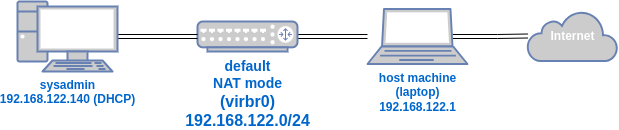

The diagram above was exported from draw.io. Its source (the exported page's mxGraphModel, read from the mxfile embedded in the PNG):
<mxGraphModel dx="778" dy="346" grid="1" gridSize="10" guides="1" tooltips="1" connect="1" arrows="1" fold="1" page="1" pageScale="1" pageWidth="850" pageHeight="1100" math="0" shadow="0">
  <root>
    <mxCell id="0" />
    <mxCell id="1" parent="0" />
    <mxCell id="B2Sd-DAxUur6uQaUz-YY-6" style="edgeStyle=orthogonalEdgeStyle;shape=link;rounded=0;orthogonalLoop=1;jettySize=auto;html=1;exitX=1;exitY=0.5;exitDx=0;exitDy=0;exitPerimeter=0;" edge="1" parent="1" source="B2Sd-DAxUur6uQaUz-YY-1" target="B2Sd-DAxUur6uQaUz-YY-5">
      <mxGeometry relative="1" as="geometry" />
    </mxCell>
    <mxCell id="B2Sd-DAxUur6uQaUz-YY-1" value="&lt;b&gt;&lt;font style=&quot;font-size: 14px;&quot;&gt;default&lt;/font&gt;&lt;/b&gt;&lt;div&gt;&lt;span style=&quot;font-size: 14px;&quot;&gt;&lt;b&gt;NAT mode&lt;br&gt;&lt;/b&gt;&lt;/span&gt;&lt;div&gt;&lt;b&gt;&lt;font size=&quot;3&quot;&gt;(virbr0)&lt;/font&gt;&lt;/b&gt;&lt;/div&gt;&lt;/div&gt;&lt;div&gt;&lt;b&gt;&lt;font size=&quot;3&quot;&gt;192.168.122.0/24&lt;/font&gt;&lt;/b&gt;&lt;/div&gt;" style="fontColor=#0066CC;verticalAlign=top;verticalLabelPosition=bottom;labelPosition=center;align=center;html=1;outlineConnect=0;fillColor=#CCCCCC;strokeColor=#6881B3;gradientColor=none;gradientDirection=north;strokeWidth=2;shape=mxgraph.networks.router;" vertex="1" parent="1">
      <mxGeometry x="340" y="200" width="100" height="30" as="geometry" />
    </mxCell>
    <mxCell id="B2Sd-DAxUur6uQaUz-YY-4" style="edgeStyle=orthogonalEdgeStyle;shape=link;rounded=0;orthogonalLoop=1;jettySize=auto;html=1;exitX=1;exitY=0.5;exitDx=0;exitDy=0;exitPerimeter=0;" edge="1" parent="1" source="B2Sd-DAxUur6uQaUz-YY-3" target="B2Sd-DAxUur6uQaUz-YY-1">
      <mxGeometry relative="1" as="geometry" />
    </mxCell>
    <mxCell id="B2Sd-DAxUur6uQaUz-YY-3" value="&lt;b&gt;sysadmin&lt;/b&gt;&lt;div&gt;&lt;b&gt;192.168.122.140 (DHCP)&lt;/b&gt;&lt;br&gt;&lt;/div&gt;" style="fontColor=#0066CC;verticalAlign=top;verticalLabelPosition=bottom;labelPosition=center;align=center;html=1;outlineConnect=0;fillColor=#CCCCCC;strokeColor=#6881B3;gradientColor=none;gradientDirection=north;strokeWidth=2;shape=mxgraph.networks.pc;" vertex="1" parent="1">
      <mxGeometry x="160" y="180" width="100" height="70" as="geometry" />
    </mxCell>
    <mxCell id="B2Sd-DAxUur6uQaUz-YY-8" style="edgeStyle=orthogonalEdgeStyle;shape=link;rounded=0;orthogonalLoop=1;jettySize=auto;html=1;exitX=0.85;exitY=0.5;exitDx=0;exitDy=0;exitPerimeter=0;" edge="1" parent="1" source="B2Sd-DAxUur6uQaUz-YY-5" target="B2Sd-DAxUur6uQaUz-YY-7">
      <mxGeometry relative="1" as="geometry" />
    </mxCell>
    <mxCell id="B2Sd-DAxUur6uQaUz-YY-5" value="&lt;b&gt;host machine&lt;/b&gt;&lt;div&gt;&lt;b&gt;(laptop)&lt;/b&gt;&lt;/div&gt;&lt;div&gt;&lt;b&gt;192.168.122.1&lt;/b&gt;&lt;/div&gt;" style="fontColor=#0066CC;verticalAlign=top;verticalLabelPosition=bottom;labelPosition=center;align=center;html=1;outlineConnect=0;fillColor=#CCCCCC;strokeColor=#6881B3;gradientColor=none;gradientDirection=north;strokeWidth=2;shape=mxgraph.networks.laptop;" vertex="1" parent="1">
      <mxGeometry x="510" y="187.5" width="100" height="55" as="geometry" />
    </mxCell>
    <mxCell id="B2Sd-DAxUur6uQaUz-YY-7" value="&lt;b&gt;Internet&lt;/b&gt;" style="html=1;outlineConnect=0;fillColor=#CCCCCC;strokeColor=#6881B3;gradientColor=none;gradientDirection=north;strokeWidth=2;shape=mxgraph.networks.cloud;fontColor=#ffffff;" vertex="1" parent="1">
      <mxGeometry x="670" y="189.5" width="90" height="50" as="geometry" />
    </mxCell>
  </root>
</mxGraphModel>